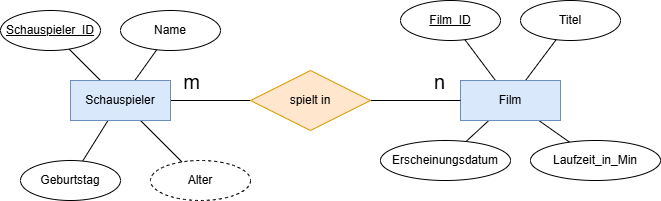

The diagram above was exported from draw.io. Its source (the exported page's mxGraphModel, read from the mxfile embedded in the PNG):
<mxGraphModel dx="887" dy="787" grid="1" gridSize="10" guides="1" tooltips="1" connect="1" arrows="1" fold="1" page="1" pageScale="1" pageWidth="850" pageHeight="1100" math="0" shadow="0">
  <root>
    <mxCell id="0" />
    <mxCell id="1" parent="0" />
    <mxCell id="5" style="edgeStyle=none;html=1;endArrow=none;endFill=0;" parent="1" source="2" target="4" edge="1">
      <mxGeometry relative="1" as="geometry" />
    </mxCell>
    <mxCell id="7" value="m" style="edgeLabel;html=1;align=center;verticalAlign=middle;resizable=0;points=[];fontSize=20;" parent="5" vertex="1" connectable="0">
      <mxGeometry x="-0.525" y="-2" relative="1" as="geometry">
        <mxPoint x="1" y="-22" as="offset" />
      </mxGeometry>
    </mxCell>
    <mxCell id="10" value="" style="edgeStyle=none;html=1;endArrow=none;endFill=0;" parent="1" source="2" target="11" edge="1">
      <mxGeometry relative="1" as="geometry">
        <mxPoint x="98.33945937699832" y="209.40285000290658" as="targetPoint" />
      </mxGeometry>
    </mxCell>
    <mxCell id="14" style="edgeStyle=none;html=1;endArrow=none;endFill=0;" parent="1" source="2" target="13" edge="1">
      <mxGeometry relative="1" as="geometry" />
    </mxCell>
    <mxCell id="31" style="edgeStyle=none;html=1;endArrow=none;endFill=0;" parent="1" source="2" target="30" edge="1">
      <mxGeometry relative="1" as="geometry" />
    </mxCell>
    <mxCell id="32" style="edgeStyle=none;html=1;endArrow=none;endFill=0;" parent="1" source="2" target="29" edge="1">
      <mxGeometry relative="1" as="geometry" />
    </mxCell>
    <mxCell id="2" value="Schauspieler" style="whiteSpace=wrap;html=1;align=center;fillColor=#dae8fc;strokeColor=#6c8ebf;" parent="1" vertex="1">
      <mxGeometry x="90" y="250" width="100" height="40" as="geometry" />
    </mxCell>
    <mxCell id="21" style="edgeStyle=none;html=1;endArrow=none;endFill=0;" parent="1" source="3" target="24" edge="1">
      <mxGeometry relative="1" as="geometry">
        <mxPoint x="484.36739427831844" y="209.15652570442467" as="targetPoint" />
      </mxGeometry>
    </mxCell>
    <mxCell id="22" style="edgeStyle=none;html=1;endArrow=none;endFill=0;" parent="1" source="3" target="23" edge="1">
      <mxGeometry relative="1" as="geometry">
        <mxPoint x="575.6326057216872" y="209.1565257044167" as="targetPoint" />
      </mxGeometry>
    </mxCell>
    <mxCell id="27" style="edgeStyle=none;html=1;endArrow=none;endFill=0;" parent="1" source="3" target="25" edge="1">
      <mxGeometry relative="1" as="geometry" />
    </mxCell>
    <mxCell id="28" style="edgeStyle=none;html=1;endArrow=none;endFill=0;" parent="1" source="3" target="26" edge="1">
      <mxGeometry relative="1" as="geometry" />
    </mxCell>
    <mxCell id="3" value="Film" style="whiteSpace=wrap;html=1;align=center;fillColor=#dae8fc;strokeColor=#6c8ebf;" parent="1" vertex="1">
      <mxGeometry x="480" y="250" width="100" height="40" as="geometry" />
    </mxCell>
    <mxCell id="6" style="edgeStyle=none;html=1;endArrow=none;endFill=0;" parent="1" source="4" target="3" edge="1">
      <mxGeometry relative="1" as="geometry" />
    </mxCell>
    <mxCell id="8" value="n" style="edgeLabel;html=1;align=center;verticalAlign=middle;resizable=0;points=[];fontSize=20;" parent="6" vertex="1" connectable="0">
      <mxGeometry x="0.5111" relative="1" as="geometry">
        <mxPoint y="-20" as="offset" />
      </mxGeometry>
    </mxCell>
    <mxCell id="4" value="spielt in" style="shape=rhombus;perimeter=rhombusPerimeter;whiteSpace=wrap;html=1;align=center;fillColor=#ffe6cc;strokeColor=#d79b00;" parent="1" vertex="1">
      <mxGeometry x="270" y="240" width="120" height="60" as="geometry" />
    </mxCell>
    <mxCell id="11" value="Name" style="ellipse;whiteSpace=wrap;html=1;align=center;labelBorderColor=none;labelBackgroundColor=none;fontStyle=0" parent="1" vertex="1">
      <mxGeometry x="140" y="180" width="100" height="40" as="geometry" />
    </mxCell>
    <mxCell id="13" value="Schauspieler_ID" style="ellipse;whiteSpace=wrap;html=1;align=center;labelBorderColor=none;labelBackgroundColor=none;fontStyle=4" parent="1" vertex="1">
      <mxGeometry x="20" y="180" width="100" height="40" as="geometry" />
    </mxCell>
    <mxCell id="23" value="Titel" style="ellipse;whiteSpace=wrap;html=1;align=center;labelBorderColor=none;labelBackgroundColor=none;fontStyle=0" parent="1" vertex="1">
      <mxGeometry x="540" y="170" width="100" height="40" as="geometry" />
    </mxCell>
    <mxCell id="24" value="Film_ID" style="ellipse;whiteSpace=wrap;html=1;align=center;labelBorderColor=none;labelBackgroundColor=none;fontStyle=4" parent="1" vertex="1">
      <mxGeometry x="420" y="170" width="100" height="40" as="geometry" />
    </mxCell>
    <mxCell id="25" value="Erscheinungsdatum" style="ellipse;whiteSpace=wrap;html=1;align=center;labelBorderColor=none;labelBackgroundColor=none;fontStyle=0" parent="1" vertex="1">
      <mxGeometry x="400" y="310" width="130" height="40" as="geometry" />
    </mxCell>
    <mxCell id="26" value="Laufzeit_in_Min" style="ellipse;whiteSpace=wrap;html=1;align=center;labelBorderColor=none;labelBackgroundColor=none;fontStyle=0" parent="1" vertex="1">
      <mxGeometry x="550" y="310" width="130" height="40" as="geometry" />
    </mxCell>
    <mxCell id="29" value="Geburtstag" style="ellipse;whiteSpace=wrap;html=1;align=center;labelBorderColor=none;labelBackgroundColor=none;fontStyle=0" parent="1" vertex="1">
      <mxGeometry x="40" y="330" width="100" height="40" as="geometry" />
    </mxCell>
    <mxCell id="30" value="Alter" style="ellipse;whiteSpace=wrap;html=1;align=center;dashed=1;" parent="1" vertex="1">
      <mxGeometry x="170" y="330" width="100" height="40" as="geometry" />
    </mxCell>
  </root>
</mxGraphModel>